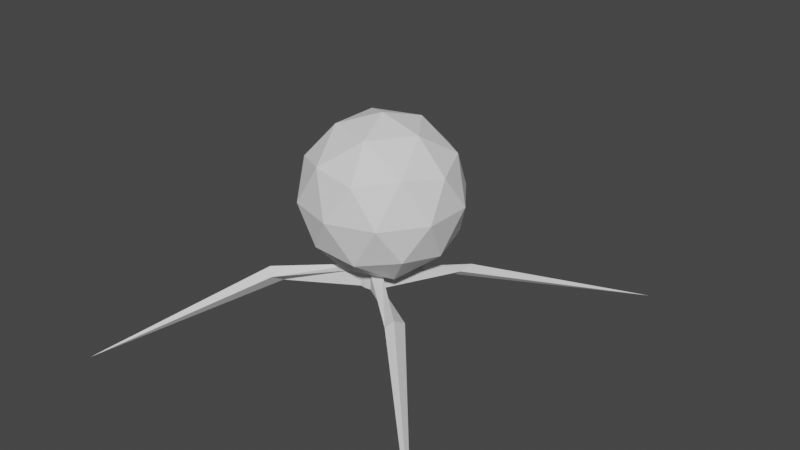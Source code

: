 # Source: Enemy1.blend  (saved by Blender 3.4.6; exported with 4.5.12 LTS)
import bpy
from mathutils import Matrix  # noqa: F401  (used for matrix-valued properties, if any)

bpy.ops.wm.read_factory_settings(use_empty=True)
scene = bpy.context.scene
scene.name = 'Scene'

# ---- collections
col_collection = bpy.data.collections.new('Collection'); scene.collection.children.link(col_collection)
col_tileset = bpy.data.collections.new('Tileset'); col_collection.children.link(col_tileset)
col_standard_tiles = bpy.data.collections.new('Standard Tiles'); col_tileset.children.link(col_standard_tiles)
col_special_tiles = bpy.data.collections.new('Special Tiles'); col_tileset.children.link(col_special_tiles)

# ---- world
world_world = bpy.data.worlds.new('World'); scene.world = world_world
world_world.use_nodes = True; world_world.node_tree.nodes.clear()
_N = world_world.node_tree.nodes; _L = world_world.node_tree.links
n0 = _N.new('ShaderNodeOutputWorld'); n0.name = 'World Output'; n0.location = (300, 300)
n1 = _N.new('ShaderNodeBackground'); n1.name = 'Background'; n1.location = (10, 300)
n1.inputs[0].default_value = (0.05088, 0.05088, 0.05088, 1.0)
_L.new(n1.outputs[0], n0.inputs[0])
n0.is_active_output = True
world_world.color = (0.05088, 0.05088, 0.05088)
world_world.use_sun_shadow = False
world_world.sun_shadow_jitter_overblur = 0.0

# ---- meshes
me_icosphere = bpy.data.meshes.new('Icosphere')
me_icosphere.from_pydata([(0.0, 0.0, -1.0), (0.7236, -0.5257, -0.4472), (-0.2764, -0.8506, -0.4472), (-0.8944, 0.0, -0.4472), (-0.2764, 0.8506, -0.4472), (0.7236, 0.5257, -0.4472), (0.2764, -0.8506, 0.4472), (-0.7236, -0.5257, 0.4472), (-0.7236, 0.5257, 0.4472), (0.2764, 0.8506, 0.4472), (0.8944, 0.0, 0.4472), (0.0, 0.0, 1.0), (-0.1625, -0.5, -0.8507), (0.4253, -0.309, -0.8507), (0.2629, -0.809, -0.5257), (0.8506, 0.0, -0.5257), (0.4253, 0.309, -0.8507), (-0.5257, 0.0, -0.8507), (-0.6882, -0.5, -0.5257), (-0.1625, 0.5, -0.8507), (-0.6882, 0.5, -0.5257), (0.2629, 0.809, -0.5257), (0.9511, -0.309, 0.0), (0.9511, 0.309, 0.0), (0.0, -1.0, 0.0), (0.5878, -0.809, 0.0), (-0.9511, -0.309, 0.0), (-0.5878, -0.809, 0.0), (-0.5878, 0.809, 0.0), (-0.9511, 0.309, 0.0), (0.5878, 0.809, 0.0), (0.0, 1.0, 0.0), (0.6882, -0.5, 0.5257), (-0.2629, -0.809, 0.5257), (-0.8506, 0.0, 0.5257), (-0.2629, 0.809, 0.5257), (0.6882, 0.5, 0.5257), (0.1625, -0.5, 0.8507), (0.5257, 0.0, 0.8507), (-0.4253, -0.309, 0.8507), (-0.4253, 0.309, 0.8507), (0.1625, 0.5, 0.8507)], [], [(0, 13, 12), (1, 13, 15), (0, 12, 17), (0, 17, 19), (0, 19, 16), (1, 15, 22), (2, 14, 24), (3, 18, 26), (4, 20, 28), (5, 21, 30), (1, 22, 25), (2, 24, 27), (3, 26, 29), (4, 28, 31), (5, 30, 23), (6, 32, 37), (7, 33, 39), (8, 34, 40), (9, 35, 41), (10, 36, 38), (38, 41, 11), (38, 36, 41), (36, 9, 41), (41, 40, 11), (41, 35, 40), (35, 8, 40), (40, 39, 11), (40, 34, 39), (34, 7, 39), (39, 37, 11), (39, 33, 37), (33, 6, 37), (37, 38, 11), (37, 32, 38), (32, 10, 38), (23, 36, 10), (23, 30, 36), (30, 9, 36), (31, 35, 9), (31, 28, 35), (28, 8, 35), (29, 34, 8), (29, 26, 34), (26, 7, 34), (27, 33, 7), (27, 24, 33), (24, 6, 33), (25, 32, 6), (25, 22, 32), (22, 10, 32), (30, 31, 9), (30, 21, 31), (21, 4, 31), (28, 29, 8), (28, 20, 29), (20, 3, 29), (26, 27, 7), (26, 18, 27), (18, 2, 27), (24, 25, 6), (24, 14, 25), (14, 1, 25), (22, 23, 10), (22, 15, 23), (15, 5, 23), (16, 21, 5), (16, 19, 21), (19, 4, 21), (19, 20, 4), (19, 17, 20), (17, 3, 20), (17, 18, 3), (17, 12, 18), (12, 2, 18), (15, 16, 5), (15, 13, 16), (13, 0, 16), (12, 14, 2), (12, 13, 14), (13, 1, 14)])
_uv = me_icosphere.uv_layers.new(name='UVMap')
_uv.uv.foreach_set('vector', [0.1818, 0.0, 0.2273, 0.07873, 0.1364, 0.07873, 0.2727, 0.1575, 0.3182, 0.07873, 0.3636, 0.1575, 0.9091, 0.0, 0.9545, 0.07873, 0.8636, 0.07873, 0.7273, 0.0, 0.7727, 0.07873, 0.6818, 0.07873, 0.5455, 0.0, 0.5909, 0.07873, 0.5, 0.07873, 0.2727, 0.1575, 0.3636, 0.1575, 0.3182, 0.2362, 0.09091, 0.1575, 0.1818, 0.1575, 0.1364, 0.2362, 0.8182, 0.1575, 0.9091, 0.1575, 0.8636, 0.2362, 0.6364, 0.1575, 0.7273, 0.1575, 0.6818, 0.2362, 0.4545, 0.1575, 0.5455, 0.1575, 0.5, 0.2362, 0.2727, 0.1575, 0.3182, 0.2362, 0.2273, 0.2362, 0.09091, 0.1575, 0.1364, 0.2362, 0.04546, 0.2362, 0.8182, 0.1575, 0.8636, 0.2362, 0.7727, 0.2362, 0.6364, 0.1575, 0.6818, 0.2362, 0.5909, 0.2362, 0.4545, 0.1575, 0.5, 0.2362, 0.4091, 0.2362, 0.1818, 0.3149, 0.2727, 0.3149, 0.2273, 0.3937, 0.0, 0.3149, 0.09091, 0.3149, 0.04546, 0.3937, 0.7273, 0.3149, 0.8182, 0.3149, 0.7727, 0.3937, 0.5455, 0.3149, 0.6364, 0.3149, 0.5909, 0.3937, 0.3636, 0.3149, 0.4545, 0.3149, 0.4091, 0.3937, 0.4091, 0.3937, 0.5, 0.3937, 0.4545, 0.4724, 0.4091, 0.3937, 0.4545, 0.3149, 0.5, 0.3937, 0.4545, 0.3149, 0.5455, 0.3149, 0.5, 0.3937, 0.5909, 0.3937, 0.6818, 0.3937, 0.6364, 0.4724, 0.5909, 0.3937, 0.6364, 0.3149, 0.6818, 0.3937, 0.6364, 0.3149, 0.7273, 0.3149, 0.6818, 0.3937, 0.7727, 0.3937, 0.8636, 0.3937, 0.8182, 0.4724, 0.7727, 0.3937, 0.8182, 0.3149, 0.8636, 0.3937, 0.8182, 0.3149, 0.9091, 0.3149, 0.8636, 0.3937, 0.04546, 0.3937, 0.1364, 0.3937, 0.09091, 0.4724, 0.04546, 0.3937, 0.09091, 0.3149, 0.1364, 0.3937, 0.09091, 0.3149, 0.1818, 0.3149, 0.1364, 0.3937, 0.2273, 0.3937, 0.3182, 0.3937, 0.2727, 0.4724, 0.2273, 0.3937, 0.2727, 0.3149, 0.3182, 0.3937, 0.2727, 0.3149, 0.3636, 0.3149, 0.3182, 0.3937, 0.4091, 0.2362, 0.4545, 0.3149, 0.3636, 0.3149, 0.4091, 0.2362, 0.5, 0.2362, 0.4545, 0.3149, 0.5, 0.2362, 0.5455, 0.3149, 0.4545, 0.3149, 0.5909, 0.2362, 0.6364, 0.3149, 0.5455, 0.3149, 0.5909, 0.2362, 0.6818, 0.2362, 0.6364, 0.3149, 0.6818, 0.2362, 0.7273, 0.3149, 0.6364, 0.3149, 0.7727, 0.2362, 0.8182, 0.3149, 0.7273, 0.3149, 0.7727, 0.2362, 0.8636, 0.2362, 0.8182, 0.3149, 0.8636, 0.2362, 0.9091, 0.3149, 0.8182, 0.3149, 0.04546, 0.2362, 0.09091, 0.3149, 0.0, 0.3149, 0.04546, 0.2362, 0.1364, 0.2362, 0.09091, 0.3149, 0.1364, 0.2362, 0.1818, 0.3149, 0.09091, 0.3149, 0.2273, 0.2362, 0.2727, 0.3149, 0.1818, 0.3149, 0.2273, 0.2362, 0.3182, 0.2362, 0.2727, 0.3149, 0.3182, 0.2362, 0.3636, 0.3149, 0.2727, 0.3149, 0.5, 0.2362, 0.5909, 0.2362, 0.5455, 0.3149, 0.5, 0.2362, 0.5455, 0.1575, 0.5909, 0.2362, 0.5455, 0.1575, 0.6364, 0.1575, 0.5909, 0.2362, 0.6818, 0.2362, 0.7727, 0.2362, 0.7273, 0.3149, 0.6818, 0.2362, 0.7273, 0.1575, 0.7727, 0.2362, 0.7273, 0.1575, 0.8182, 0.1575, 0.7727, 0.2362, 0.8636, 0.2362, 0.9545, 0.2362, 0.9091, 0.3149, 0.8636, 0.2362, 0.9091, 0.1575, 0.9545, 0.2362, 0.9091, 0.1575, 1.0, 0.1575, 0.9545, 0.2362, 0.1364, 0.2362, 0.2273, 0.2362, 0.1818, 0.3149, 0.1364, 0.2362, 0.1818, 0.1575, 0.2273, 0.2362, 0.1818, 0.1575, 0.2727, 0.1575, 0.2273, 0.2362, 0.3182, 0.2362, 0.4091, 0.2362, 0.3636, 0.3149, 0.3182, 0.2362, 0.3636, 0.1575, 0.4091, 0.2362, 0.3636, 0.1575, 0.4545, 0.1575, 0.4091, 0.2362, 0.5, 0.07873, 0.5455, 0.1575, 0.4545, 0.1575, 0.5, 0.07873, 0.5909, 0.07873, 0.5455, 0.1575, 0.5909, 0.07873, 0.6364, 0.1575, 0.5455, 0.1575, 0.6818, 0.07873, 0.7273, 0.1575, 0.6364, 0.1575, 0.6818, 0.07873, 0.7727, 0.07873, 0.7273, 0.1575, 0.7727, 0.07873, 0.8182, 0.1575, 0.7273, 0.1575, 0.8636, 0.07873, 0.9091, 0.1575, 0.8182, 0.1575, 0.8636, 0.07873, 0.9545, 0.07873, 0.9091, 0.1575, 0.9545, 0.07873, 1.0, 0.1575, 0.9091, 0.1575, 0.3636, 0.1575, 0.4091, 0.07873, 0.4545, 0.1575, 0.3636, 0.1575, 0.3182, 0.07873, 0.4091, 0.07873, 0.3182, 0.07873, 0.3636, 0.0, 0.4091, 0.07873, 0.1364, 0.07873, 0.1818, 0.1575, 0.09091, 0.1575, 0.1364, 0.07873, 0.2273, 0.07873, 0.1818, 0.1575, 0.2273, 0.07873, 0.2727, 0.1575, 0.1818, 0.1575])
me_icosphere.update()
me_cube = bpy.data.meshes.new('Cube')
me_cube.from_pydata([(0.1093, 1.998, 0.0), (0.1093, 2.005, 0.07503), (0.1093, 2.202, 0.0), (0.1093, 2.182, 0.06927), (-0.1093, 1.998, 0.0), (-0.1093, 2.005, 0.07503), (-0.1093, 2.202, 0.0), (-0.1093, 2.182, 0.06927), (0.1093, 2.113, 0.1579), (-0.1093, 2.113, 0.1579), (0.03817, 3.045, 0.7712), (-0.03059, 3.048, 0.6826), (-0.03817, 2.829, 0.6826), (0.03059, 2.827, 0.7712), (-0.01215, 1.574, 0.953), (-0.1041, 1.516, 0.8702), (0.01215, 1.331, 0.8702), (0.1041, 1.389, 0.953), (-1.063, 5.462, 1.928), (-1.027, -0.1925, 2.502)], [], [(0, 1, 8, 3, 2), (2, 3, 7, 6), (6, 7, 9, 5, 4), (4, 5, 1, 0), (5, 9, 14, 15), (3, 8, 10, 11), (10, 13, 18), (9, 7, 12, 13), (7, 3, 11, 12), (8, 9, 13, 10), (17, 16, 19), (1, 5, 15, 16), (9, 8, 17, 14), (8, 1, 16, 17), (12, 11, 18), (13, 12, 18), (11, 10, 18), (15, 14, 19), (14, 17, 19), (16, 15, 19)])
_uv = me_cube.uv_layers.new(name='UVMap')
_uv.uv.foreach_set('vector', [0.375, 0.0, 0.625, 0.0, 0.625, 0.125, 0.625, 0.25, 0.375, 0.25, 0.375, 0.25, 0.625, 0.25, 0.625, 0.5, 0.375, 0.5, 0.375, 0.5, 0.625, 0.5, 0.625, 0.625, 0.625, 0.75, 0.375, 0.75, 0.375, 0.75, 0.625, 0.75, 0.625, 1.0, 0.375, 1.0, 0.625, 0.75, 0.625, 0.625, 0.625, 0.625, 0.625, 0.75, 0.625, 0.25, 0.625, 0.125, 0.625, 0.125, 0.625, 0.25, 0.875, 0.625, 0.625, 0.625, 0.875, 0.625, 0.625, 0.625, 0.625, 0.5, 0.625, 0.5, 0.625, 0.625, 0.625, 0.5, 0.625, 0.25, 0.625, 0.25, 0.625, 0.5, 0.875, 0.625, 0.625, 0.625, 0.625, 0.625, 0.875, 0.625, 0.625, 0.125, 0.625, 0.0, 0.625, 0.125, 0.625, 1.0, 0.625, 0.75, 0.625, 0.75, 0.625, 1.0, 0.625, 0.625, 0.875, 0.625, 0.875, 0.625, 0.625, 0.625, 0.625, 0.125, 0.625, 0.0, 0.625, 0.0, 0.625, 0.125, 0.625, 0.5, 0.625, 0.25, 0.625, 0.5, 0.625, 0.625, 0.625, 0.5, 0.625, 0.625, 0.625, 0.25, 0.625, 0.125, 0.625, 0.25, 0.625, 0.75, 0.625, 0.625, 0.625, 0.75, 0.625, 0.625, 0.875, 0.625, 0.625, 0.625, 0.625, 1.0, 0.625, 0.75, 0.625, 1.0])
me_cube.update()

# ---- objects
ob_icosphere = bpy.data.objects.new('Icosphere', me_icosphere)
ob_cube = bpy.data.objects.new('Cube', me_cube)

# ---- transforms, parenting, visibility, modifiers, constraints
ob_icosphere.location = (0.7936, 0.3214, 1.796)
ob_cube.location = (0.7936, -2.007, 0.7963)
ob_cube.rotation_euler = (-0.0, -1.571, 0.0)
_m = ob_cube.modifiers.new('Mirror', 'MIRROR')
_m.use_axis = (False, False, True)
_m.use_clip = True

# ---- collection membership
col_collection.objects.link(ob_icosphere)
col_collection.objects.link(ob_cube)

# ---- scene / render settings (as saved in the file)
scene.frame_start = 1; scene.frame_end = 250; scene.frame_set(1)
scene.render.engine = 'BLENDER_EEVEE_NEXT'
scene.cycles.sampling_pattern = 'TABULATED_SOBOL'
scene.cycles.use_light_tree = False
scene.view_settings.view_transform = 'Filmic'
bpy.context.view_layer.update()

# ---- added for rendering (the .blend has no active camera and no usable light): camera, sun
cam_auto = bpy.data.cameras.new('AutoCamera')
cam_auto.lens = 50.0
cam_auto.sensor_width = 36.0
cam_auto.clip_end = 1000.0
ob_auto_camera = bpy.data.objects.new('AutoCamera', cam_auto)
scene.collection.objects.link(ob_auto_camera)
ob_auto_camera.location = (8.33215, -8.41885, 7.29584)
ob_auto_camera.rotation_euler = (1.09748, -7.21219e-08, 0.694738)
scene.camera = ob_auto_camera
light_auto_sun = bpy.data.lights.new('AutoSun', 'SUN')
light_auto_sun.energy = 3.0
light_auto_sun.angle = 0.0523599
ob_auto_sun = bpy.data.objects.new('AutoSun', light_auto_sun)
scene.collection.objects.link(ob_auto_sun)
ob_auto_sun.rotation_euler = (0.872665, 0.174533, 0.523599)
bpy.context.view_layer.update()
